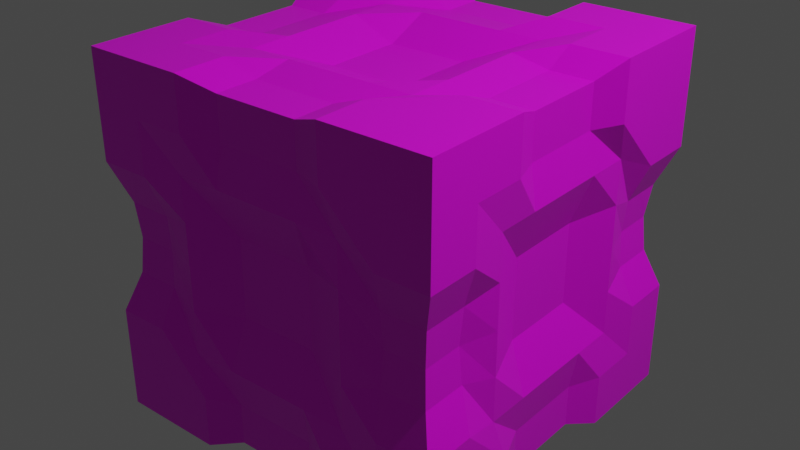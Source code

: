 # Source: Maker.blend  (saved by Blender 3.2.14; exported with 4.5.12 LTS)
import bpy
from mathutils import Matrix  # noqa: F401  (used for matrix-valued properties, if any)

bpy.ops.wm.read_factory_settings(use_empty=True)
scene = bpy.context.scene
scene.name = 'Scene'

# ---- collections
col_collection = bpy.data.collections.new('Collection'); scene.collection.children.link(col_collection)

# ---- images (referenced by path relative to the original .blend; pixels are not part of the script)
import os
ASSET_DIR = os.environ.get("B2B_ASSET_DIR", "")  # directory of the original .blend (textures are referenced by path, not embedded)
HERE = os.path.dirname(os.path.abspath(__file__))  # packed textures are extracted next to this script under _unpacked/

def load_image(name, relpath, width, height, colorspace="sRGB"):
    """Load a texture the original file referenced (path relative to the .blend, or extracted next to this script)."""
    p = next((c for c in (os.path.join(HERE, relpath), os.path.join(ASSET_DIR, relpath)) if relpath and os.path.exists(c)), "")
    if p:
        img = bpy.data.images.load(p, check_existing=True)
        img.name = name
    else:  # same state as the original file: an image datablock whose file is absent (Cycles renders it pink)
        img = bpy.data.images.new(name, width, height)
        img.source = "FILE"
        img.filepath = "//" + (relpath or name)
    img.colorspace_settings.name = colorspace
    return img
img_cubetest_png = load_image('CubeTest.png', 'CubeTest.png', 1024, 1024, 'sRGB')

# ---- materials (node trees are filled in below, after node groups)
mat_material = bpy.data.materials.new('Material')
mat_material.alpha_threshold = 0.0
mat_material.use_transparent_shadow = False
mat_material.preview_render_type = 'CUBE'
mat_material.line_color = (0.0, 0.0, 0.0, 1.0)

# ---- material node trees
mat_material.use_nodes = True; mat_material.node_tree.nodes.clear()
_N = mat_material.node_tree.nodes; _L = mat_material.node_tree.links
n0 = _N.new('ShaderNodeOutputMaterial'); n0.name = 'Material Output'; n0.location = (300, 300)
n1 = _N.new('ShaderNodeBsdfPrincipled'); n1.name = 'Principled BSDF'; n1.location = (10, 300)
n1.distribution = 'GGX'
n1.subsurface_method = 'RANDOM_WALK_SKIN'
n1.inputs[2].default_value = 0.4
n1.inputs[3].default_value = 1.45
n1.inputs[27].default_value = (0.0, 0.0, 0.0, 1.0)
n1.inputs[28].default_value = 1.0
n2 = _N.new('ShaderNodeTexImage'); n2.name = 'Image Texture'; n2.location = (-280, 280)
n2.image = img_cubetest_png
_L.new(n1.outputs[0], n0.inputs[0])
_L.new(n2.outputs[0], n1.inputs[0])
n0.is_active_output = True

# ---- world
world_world = bpy.data.worlds.new('World'); scene.world = world_world
world_world.use_nodes = True; world_world.node_tree.nodes.clear()
_N = world_world.node_tree.nodes; _L = world_world.node_tree.links
n0 = _N.new('ShaderNodeOutputWorld'); n0.name = 'World Output'; n0.location = (300, 300)
n1 = _N.new('ShaderNodeBackground'); n1.name = 'Background'; n1.location = (10, 300)
n1.inputs[0].default_value = (0.05088, 0.05088, 0.05088, 1.0)
_L.new(n1.outputs[0], n0.inputs[0])
n0.is_active_output = True
world_world.color = (0.05088, 0.05088, 0.05088)
world_world.use_sun_shadow = False
world_world.sun_shadow_jitter_overblur = 0.0

# ---- lights
light_light = bpy.data.lights.new('Light', 'POINT')
light_light.transmission_factor = 0.0
light_light.energy = 1000.0
light_light.shadow_soft_size = 0.1
light_light.shadow_maximum_resolution = 0.006
light_light.use_absolute_resolution = True

# ---- meshes
me_cube = bpy.data.meshes.new('Cube')
me_cube.from_pydata([(1.051, 1.052, 1.052), (1.034, 1.034, -1.034), (1.034, -1.034, 1.034), (1.034, -1.034, -1.034), (-1.035, 1.034, 1.034), (-1.035, 1.034, -1.034), (-1.035, -1.034, 1.034), (-1.035, -1.034, -1.034), (0.9387, 0.9386, -8.392e-05), (-0.9386, -0.9386, -8.392e-05), (0.9387, -0.9386, -8.392e-05), (-0.9386, 0.9386, -8.392e-05), (-1.035, -1.034, 0.4344), (1.051, 1.052, 0.4016), (1.034, -1.034, 0.4344), (-1.035, 1.034, 0.4344), (1.034, 1.034, -0.4344), (1.034, -1.034, -0.4344), (-1.035, 1.034, -0.4344), (-1.035, -1.034, -0.4344), (0.003589, 0.9629, -0.9629), (0.003589, -0.9629, 0.9629), (0.003589, -0.9629, -0.9629), (0.003589, 0.9629, 0.9629), (0.003449, 0.9, 0.0), (0.003449, -0.9, 0.0), (0.003663, 1.0, 0.5), (0.003663, -1.0, 0.5), (0.003663, -1.0, -0.5), (0.003663, 1.0, -0.5), (0.4364, -1.034, -1.034), (0.4038, 1.052, 1.052), (0.5018, 1.0, 0.0), (0.5018, 1.0, 0.5), (0.5018, 1.0, -0.5), (0.4364, 1.034, -1.034), (0.4364, -1.034, 1.034), (0.5018, -1.0, 0.0), (0.5018, -1.0, 0.5), (0.5018, -1.0, -0.5), (-0.4323, 1.034, -1.034), (-0.4323, -1.034, 1.034), (-0.4982, -1.0, 0.0), (-0.4982, -1.0, 0.5), (-0.4982, -1.0, -0.5), (-0.4323, -1.034, -1.034), (-0.4323, 1.034, 1.034), (-0.4982, 1.0, 0.0), (-0.4982, 1.0, 0.5), (-0.4982, 1.0, -0.5), (0.7353, -1.034, -1.034), (0.7276, 1.052, 1.052), (0.7049, 0.9386, -8.392e-05), (0.7276, 1.052, 0.4016), (0.7353, 1.034, -0.4344), (0.7353, 1.034, -1.034), (0.7353, -1.034, 1.034), (0.7049, -0.9386, -8.392e-05), (0.7353, -1.034, 0.4344), (0.7353, -1.034, -0.4344), (1.034, 1.034, -0.7344), (1.034, -1.034, -0.7344), (-1.035, 1.034, -0.7344), (-1.035, -1.034, -0.7344), (0.003589, 0.9629, -0.7221), (0.003589, -0.9629, -0.7221), (0.4364, -1.034, -0.7344), (0.4364, 1.034, -0.7344), (-0.4323, 1.034, -0.7344), (-0.4323, -1.034, -0.7344), (0.7353, -1.034, -0.7344), (0.7353, 1.034, -0.7344), (-0.7334, 1.034, -1.034), (-0.7334, -1.034, 1.034), (-0.7031, -0.9386, -8.392e-05), (-0.7334, -1.034, 0.4344), (-0.7334, -1.034, -0.4344), (-0.7334, -1.034, -1.034), (-0.7334, 1.034, 1.034), (-0.7031, 0.9386, -8.392e-05), (-0.7334, 1.034, 0.4344), (-0.7334, 1.034, -0.4344), (-0.7334, 1.034, -0.7344), (-0.7334, -1.034, -0.7344), (-1.035, -1.034, 0.7344), (1.051, 1.052, 0.7266), (1.034, -1.034, 0.7344), (-1.035, 1.034, 0.7344), (0.003589, 0.9629, 0.7221), (0.003589, -0.9629, 0.7221), (0.4364, -1.034, 0.7344), (0.4038, 1.052, 0.7266), (-0.4323, 1.034, 0.7344), (-0.4323, -1.034, 0.7344), (0.7353, -1.034, 0.7344), (0.7276, 1.052, 0.7266), (-0.7334, 1.034, 0.7344), (-0.7334, -1.034, 0.7344), (-0.9628, 0.0, -0.9629), (0.9629, 0.0, 0.9629), (-0.9628, 0.0, 0.9629), (0.9629, 0.0, -0.9629), (0.9002, 0.0, 0.0), (-0.8998, 0.0, 0.0), (1.0, 0.0, 0.5), (-1.0, 0.0, 0.5), (-1.0, 0.0, -0.5), (1.0, 0.0, -0.5), (0.003602, 0.0, -0.9), (0.003602, 0.0, 0.9), (0.5018, 0.0, 1.0), (0.5018, 0.0, -1.0), (-0.4982, 0.0, -1.0), (-0.4982, 0.0, 1.0), (0.7231, 0.0, 0.9629), (0.7231, 0.0, -0.9629), (0.9629, 0.0, -0.7221), (-0.9628, 0.0, -0.7221), (-0.7212, 0.0, -0.9629), (-0.7212, 0.0, 0.9629), (0.9629, 0.0, 0.7221), (-0.9628, 0.0, 0.7221), (-1.035, -0.4344, -1.034), (1.034, -0.4344, 1.034), (1.0, -0.5, 0.0), (1.0, -0.5, 0.5), (1.0, -0.5, -0.5), (0.003663, -0.5, -1.0), (0.003663, -0.5, 1.0), (0.5018, -0.5, 1.0), (0.5018, -0.5, -1.0), (-0.4982, -0.5, -1.0), (-0.4982, -0.5, 1.0), (0.7353, -0.4344, 1.034), (0.7353, -0.4344, -1.034), (1.034, -0.4344, -0.7344), (-0.7334, -0.4344, -1.034), (-0.7334, -0.4344, 1.034), (1.034, -0.4344, 0.7344), (-1.035, -0.4344, 1.034), (1.034, -0.4344, -1.034), (-1.0, -0.5, 0.0), (-1.0, -0.5, 0.5), (-1.0, -0.5, -0.5), (-1.035, -0.4344, -0.7344), (-1.035, -0.4344, 0.7344), (-1.035, -0.7344, -1.034), (1.034, -0.7344, 1.034), (0.9387, -0.7039, -8.392e-05), (1.034, -0.7344, 0.4344), (1.034, -0.7344, -0.4344), (0.003589, -0.7221, -0.9629), (0.003589, -0.7221, 0.9629), (0.4364, -0.7344, 1.034), (0.4364, -0.7344, -1.034), (-0.4323, -0.7344, -1.034), (-0.4323, -0.7344, 1.034), (0.7353, -0.7344, 1.034), (0.7353, -0.7344, -1.034), (1.034, -0.7344, -0.7344), (-0.7334, -0.7344, -1.034), (-0.7334, -0.7344, 1.034), (1.034, -0.7344, 0.7344), (-1.035, -0.7344, 1.034), (1.034, -0.7344, -1.034), (-0.9386, -0.7039, -8.392e-05), (-1.035, -0.7344, 0.4344), (-1.035, -0.7344, -0.4344), (-1.035, -0.7344, -0.7344), (-1.035, -0.7344, 0.7344), (-1.035, 0.4344, 1.034), (1.034, 0.4344, -1.034), (-1.0, 0.5, 0.0), (-1.0, 0.5, 0.5), (-1.0, 0.5, -0.5), (-1.035, 0.4344, -0.7344), (-1.035, 0.4344, 0.7344), (-1.035, 0.4344, -1.034), (1.051, 0.4016, 1.052), (1.0, 0.5, 0.0), (1.0, 0.5, 0.5), (1.0, 0.5, -0.5), (0.003663, 0.5, -1.0), (0.003663, 0.5, 1.0), (0.5018, 0.5, 1.0), (0.5018, 0.5, -1.0), (-0.4982, 0.5, -1.0), (-0.4982, 0.5, 1.0), (0.7276, 0.4016, 1.052), (0.7353, 0.4344, -1.034), (1.034, 0.4344, -0.7344), (-0.7334, 0.4344, -1.034), (-0.7334, 0.4344, 1.034), (1.051, 0.4016, 0.7266), (-1.035, 0.7344, 1.034), (1.034, 0.7344, -1.034), (-0.9386, 0.704, -8.392e-05), (-1.035, 0.7344, 0.4344), (-1.035, 0.7344, -0.4344), (-1.035, 0.7344, -0.7344), (-1.035, 0.7344, 0.7344), (-1.035, 0.7344, -1.034), (1.051, 0.7266, 1.052), (0.9387, 0.704, -8.392e-05), (1.051, 0.7266, 0.4016), (1.034, 0.7344, -0.4344), (0.003589, 0.7221, -0.9629), (0.003589, 0.7221, 0.9629), (0.4038, 0.7266, 1.052), (0.4364, 0.7344, -1.034), (-0.4323, 0.7344, -1.034), (-0.4323, 0.7344, 1.034), (0.7276, 0.7266, 1.052), (0.7353, 0.7344, -1.034), (1.034, 0.7344, -0.7344), (-0.7334, 0.7344, -1.034), (-0.7334, 0.7344, 1.034), (1.051, 0.7266, 0.7266), (-0.9628, -0.2407, 0.9629), (0.9629, -0.2407, -0.9629), (-0.8998, -0.225, 0.0), (-1.0, -0.25, 0.5), (-1.0, -0.25, -0.5), (-0.9628, -0.2407, -0.7221), (-0.9628, -0.2407, 0.7221), (-0.9628, -0.2407, -0.9629), (0.9629, -0.2407, 0.9629), (0.9002, -0.225, 0.0), (1.0, -0.25, 0.5), (1.0, -0.25, -0.5), (0.003602, -0.225, -0.9), (0.003602, -0.225, 0.9), (0.5018, -0.25, 1.0), (0.5018, -0.25, -1.0), (-0.4982, -0.25, -1.0), (-0.4982, -0.25, 1.0), (0.7231, -0.2407, 0.9629), (0.7231, -0.2407, -0.9629), (0.9629, -0.2407, -0.7221), (-0.7212, -0.2407, -0.9629), (-0.7212, -0.2407, 0.9629), (0.9629, -0.2407, 0.7221), (-0.9628, 0.2407, -0.9629), (0.9629, 0.2407, 0.9629), (0.9002, 0.225, 0.0), (1.0, 0.25, 0.5), (1.0, 0.25, -0.5), (0.003602, 0.225, -0.9), (0.003602, 0.225, 0.9), (0.5018, 0.25, 1.0), (0.5018, 0.25, -1.0), (-0.4982, 0.25, -1.0), (-0.4982, 0.25, 1.0), (0.7231, 0.2407, 0.9629), (0.7231, 0.2407, -0.9629), (0.9629, 0.2407, -0.7221), (-0.7212, 0.2407, -0.9629), (-0.7212, 0.2407, 0.9629), (0.9629, 0.2407, 0.7221), (-0.9628, 0.2407, 0.9629), (0.9629, 0.2407, -0.9629), (-0.8998, 0.225, 0.0), (-1.0, 0.25, 0.5), (-1.0, 0.25, -0.5), (-0.9628, 0.2407, -0.7221), (-0.9628, 0.2407, 0.7221), (0.2434, 0.9629, -0.9629), (0.2434, -0.9629, 0.9629), (0.2276, -0.9, 0.0), (0.2527, -1.0, 0.5), (0.2527, -1.0, -0.5), (0.2434, -0.9629, -0.9629), (0.2434, 0.9629, 0.9629), (0.2276, 0.9, 0.0), (0.2527, 1.0, 0.5), (0.2527, 1.0, -0.5), (0.2434, 0.9629, -0.7221), (0.2434, -0.9629, -0.7221), (0.2434, 0.9629, 0.7221), (0.2434, -0.9629, 0.7221), (0.2278, 0.0, -0.9), (0.2278, 0.0, 0.9), (0.2527, -0.5, -1.0), (0.2527, -0.5, 1.0), (0.2434, -0.7221, -0.9629), (0.2434, -0.7221, 0.9629), (0.2527, 0.5, 1.0), (0.2527, 0.5, -1.0), (0.2434, 0.7221, -0.9629), (0.2434, 0.7221, 0.9629), (0.2278, -0.225, 0.9), (0.2278, -0.225, -0.9), (0.2278, 0.225, 0.9), (0.2278, 0.225, -0.9), (-0.238, -0.9629, -0.9629), (-0.238, 0.9629, 0.9629), (-0.2224, 0.9, 0.0), (-0.2473, 1.0, 0.5), (-0.2473, 1.0, -0.5), (-0.238, 0.9629, -0.9629), (-0.238, -0.9629, 0.9629), (-0.2224, -0.9, 0.0), (-0.2473, -1.0, 0.5), (-0.2473, -1.0, -0.5), (-0.238, -0.9629, -0.7221), (-0.238, 0.9629, -0.7221), (-0.238, -0.9629, 0.7221), (-0.238, 0.9629, 0.7221), (-0.2222, 0.0, 0.9), (-0.2222, 0.0, -0.9), (-0.2473, -0.5, 1.0), (-0.2473, -0.5, -1.0), (-0.238, -0.7221, 0.9629), (-0.238, -0.7221, -0.9629), (-0.2473, 0.5, -1.0), (-0.2473, 0.5, 1.0), (-0.238, 0.7221, 0.9629), (-0.238, 0.7221, -0.9629), (-0.2222, -0.225, -0.9), (-0.2222, -0.225, 0.9), (-0.2222, 0.225, -0.9), (-0.2222, 0.225, 0.9), (0.9628, 0.9628, 0.1884), (0.9547, -0.9547, 0.2038), (-0.9548, 0.9548, 0.2038), (-0.9548, -0.9547, 0.2038), (0.003449, -0.9, 0.225), (0.003449, 0.9, 0.225), (0.5018, -1.0, 0.25), (0.5018, 1.0, 0.25), (-0.4982, 1.0, 0.25), (-0.4982, -1.0, 0.25), (0.6976, -0.9547, 0.2038), (0.6939, 0.9628, 0.1884), (-0.6957, 0.9548, 0.2038), (-0.6957, -0.9547, 0.2038), (-0.8998, 0.0, 0.225), (0.9002, 0.0, 0.225), (-1.0, -0.5, 0.25), (1.0, -0.5, 0.25), (-0.9548, -0.6966, 0.2038), (0.9547, -0.6966, 0.2038), (1.0, 0.5, 0.25), (-1.0, 0.5, 0.25), (0.9628, 0.693, 0.1884), (-0.9548, 0.6967, 0.2038), (0.9002, -0.225, 0.225), (-0.8998, -0.225, 0.225), (-0.8998, 0.225, 0.225), (0.9002, 0.225, 0.225), (0.2276, 0.9, 0.225), (0.2276, -0.9, 0.225), (-0.2224, -0.9, 0.225), (-0.2224, 0.9, 0.225), (-0.9548, -0.9547, -0.2039), (0.9547, 0.9548, -0.2039), (0.9547, -0.9547, -0.2039), (-0.9548, 0.9548, -0.2039), (0.003449, -0.9, -0.225), (0.003449, 0.9, -0.225), (0.5018, -1.0, -0.25), (0.5018, 1.0, -0.25), (-0.4982, 1.0, -0.25), (-0.4982, -1.0, -0.25), (0.6976, -0.9547, -0.2039), (0.6976, 0.9548, -0.2039), (-0.6957, 0.9548, -0.2039), (-0.6957, -0.9547, -0.2039), (-0.8998, 0.0, -0.225), (0.9002, 0.0, -0.225), (-1.0, -0.5, -0.25), (1.0, -0.5, -0.25), (-0.9548, -0.6966, -0.2039), (0.9547, -0.6966, -0.2039), (1.0, 0.5, -0.25), (-1.0, 0.5, -0.25), (0.9547, 0.6967, -0.2039), (-0.9548, 0.6967, -0.2039), (0.9002, -0.225, -0.225), (-0.8998, -0.225, -0.225), (-0.8998, 0.225, -0.225), (0.9002, 0.225, -0.225), (0.2276, 0.9, -0.225), (0.2276, -0.9, -0.225), (-0.2224, -0.9, -0.225), (-0.2224, 0.9, -0.225)], [], [(158, 164, 3, 50), (365, 52, 8, 355), (373, 148, 10, 356), (377, 196, 11, 357), (367, 74, 9, 354), (333, 53, 13, 322), (341, 149, 14, 323), (345, 197, 15, 324), (335, 75, 12, 325), (83, 76, 19, 63), (199, 198, 18, 62), (71, 54, 16, 60), (305, 298, 29, 64), (277, 270, 28, 65), (351, 269, 27, 326), (353, 297, 26, 327), (383, 268, 25, 358), (385, 296, 24, 359), (307, 295, 23, 88), (313, 151, 22, 294), (279, 267, 21, 89), (285, 152, 21, 267), (364, 57, 37, 360), (332, 58, 38, 328), (70, 59, 39, 66), (276, 275, 34, 67), (350, 274, 33, 329), (382, 273, 32, 361), (278, 272, 31, 91), (284, 154, 30, 271), (160, 155, 45, 77), (366, 79, 47, 362), (334, 80, 48, 330), (82, 81, 49, 68), (304, 303, 44, 69), (352, 302, 43, 331), (384, 301, 42, 363), (306, 300, 41, 93), (312, 156, 41, 300), (61, 17, 59, 70), (323, 14, 58, 332), (356, 10, 57, 364), (67, 34, 54, 71), (329, 33, 53, 333), (361, 32, 52, 365), (154, 158, 50, 30), (35, 67, 71, 55), (3, 61, 70, 50), (294, 304, 69, 45), (72, 82, 68, 40), (266, 276, 67, 35), (50, 70, 66, 30), (271, 277, 65, 22), (299, 305, 64, 20), (55, 71, 60, 1), (201, 199, 62, 5), (77, 83, 63, 7), (45, 69, 83, 77), (5, 62, 82, 72), (62, 18, 81, 82), (324, 15, 80, 334), (357, 11, 79, 366), (146, 160, 77, 7), (69, 44, 76, 83), (331, 43, 75, 335), (363, 42, 74, 367), (43, 93, 97, 75), (33, 91, 95, 53), (302, 306, 93, 43), (80, 96, 92, 48), (274, 278, 91, 33), (58, 94, 90, 38), (269, 279, 89, 27), (297, 307, 88, 26), (163, 169, 84, 6), (221, 224, 121, 105), (245, 258, 120, 104), (252, 257, 119, 113), (242, 256, 118, 98), (225, 223, 117, 98), (260, 255, 116, 101), (250, 254, 115, 111), (243, 253, 114, 99), (321, 252, 113, 308), (256, 251, 112, 118), (293, 250, 111, 280), (253, 249, 110, 114), (292, 248, 109, 281), (320, 247, 108, 309), (255, 246, 107, 116), (223, 222, 106, 117), (347, 221, 105, 336), (349, 245, 104, 337), (379, 220, 103, 368), (381, 244, 102, 369), (258, 243, 99, 120), (254, 260, 101, 115), (224, 218, 100, 121), (257, 259, 100, 119), (372, 165, 141, 370), (340, 166, 142, 338), (168, 167, 143, 144), (146, 168, 144, 122), (166, 169, 145, 142), (228, 241, 138, 125), (235, 240, 137, 132), (225, 239, 136, 122), (219, 238, 135, 140), (233, 237, 134, 130), (226, 236, 133, 123), (319, 235, 132, 310), (239, 234, 131, 136), (291, 233, 130, 282), (236, 232, 129, 133), (290, 231, 128, 283), (318, 230, 127, 311), (238, 229, 126, 135), (346, 228, 125, 339), (378, 227, 124, 371), (241, 226, 123, 138), (237, 219, 140, 134), (240, 218, 139, 137), (7, 63, 168, 146), (63, 19, 167, 168), (325, 12, 166, 340), (354, 9, 165, 372), (125, 138, 162, 149), (132, 137, 161, 156), (122, 136, 160, 146), (130, 134, 158, 154), (178, 202, 212, 188), (310, 132, 156, 312), (136, 131, 155, 160), (282, 130, 154, 284), (133, 129, 153, 157), (283, 128, 152, 285), (311, 127, 151, 313), (135, 126, 150, 159), (339, 125, 149, 341), (371, 124, 148, 373), (134, 140, 164, 158), (213, 195, 171, 189), (376, 203, 179, 374), (344, 204, 180, 342), (214, 205, 181, 190), (317, 206, 182, 314), (289, 207, 183, 286), (212, 208, 184, 188), (288, 209, 185, 287), (215, 210, 186, 191), (316, 211, 187, 315), (209, 213, 189, 185), (195, 214, 190, 171), (201, 215, 191, 177), (211, 216, 192, 187), (204, 217, 193, 180), (262, 265, 176, 173), (242, 264, 175, 177), (264, 263, 174, 175), (348, 262, 173, 343), (380, 261, 172, 375), (265, 259, 170, 176), (97, 93, 41, 73), (5, 72, 215, 201), (1, 60, 214, 195), (35, 55, 213, 209), (295, 46, 211, 316), (72, 40, 210, 215), (266, 35, 209, 288), (95, 91, 31, 51), (272, 23, 207, 289), (299, 20, 206, 317), (60, 16, 205, 214), (322, 13, 204, 344), (355, 8, 203, 376), (55, 1, 195, 213), (173, 176, 200, 197), (177, 175, 199, 201), (175, 174, 198, 199), (343, 173, 197, 345), (375, 172, 196, 377), (119, 100, 218, 240), (115, 101, 219, 237), (120, 99, 226, 241), (369, 102, 227, 378), (337, 104, 228, 346), (116, 107, 229, 238), (309, 108, 230, 318), (281, 109, 231, 290), (114, 110, 232, 236), (280, 111, 233, 291), (118, 112, 234, 239), (308, 113, 235, 319), (99, 114, 236, 226), (111, 115, 237, 233), (101, 116, 238, 219), (98, 118, 239, 225), (113, 119, 240, 235), (104, 120, 241, 228), (145, 139, 218, 224), (370, 141, 220, 379), (338, 142, 221, 347), (144, 143, 222, 223), (122, 144, 223, 225), (142, 145, 224, 221), (121, 100, 259, 265), (368, 103, 261, 380), (336, 105, 262, 348), (117, 106, 263, 264), (98, 117, 264, 242), (105, 121, 265, 262), (192, 170, 259, 257), (189, 171, 260, 254), (193, 178, 243, 258), (374, 179, 244, 381), (342, 180, 245, 349), (190, 181, 246, 255), (314, 182, 247, 320), (286, 183, 248, 292), (188, 184, 249, 253), (287, 185, 250, 293), (191, 186, 251, 256), (315, 187, 252, 321), (178, 188, 253, 243), (185, 189, 254, 250), (171, 190, 255, 260), (177, 191, 256, 242), (187, 192, 257, 252), (180, 193, 258, 245), (182, 287, 293, 247), (184, 286, 292, 249), (108, 280, 291, 230), (110, 281, 290, 232), (31, 272, 289, 208), (20, 266, 288, 206), (206, 288, 287, 182), (208, 289, 286, 184), (129, 283, 285, 153), (127, 282, 284, 151), (232, 290, 283, 129), (230, 291, 282, 127), (249, 292, 281, 110), (247, 293, 280, 108), (38, 90, 279, 269), (26, 88, 278, 274), (30, 66, 277, 271), (20, 64, 276, 266), (151, 284, 271, 22), (88, 23, 272, 278), (359, 24, 273, 382), (327, 26, 274, 350), (64, 29, 275, 276), (153, 285, 267, 36), (90, 36, 267, 279), (360, 37, 268, 383), (328, 38, 269, 351), (66, 39, 270, 277), (183, 315, 321, 248), (186, 314, 320, 251), (109, 308, 319, 231), (112, 309, 318, 234), (40, 299, 317, 210), (23, 295, 316, 207), (207, 316, 315, 183), (210, 317, 314, 186), (131, 311, 313, 155), (128, 310, 312, 152), (234, 318, 311, 131), (231, 319, 310, 128), (251, 320, 309, 112), (248, 321, 308, 109), (48, 92, 307, 297), (27, 89, 306, 302), (40, 68, 305, 299), (22, 65, 304, 294), (152, 312, 300, 21), (89, 21, 300, 306), (358, 25, 301, 384), (326, 27, 302, 352), (65, 28, 303, 304), (155, 313, 294, 45), (92, 46, 295, 307), (362, 47, 296, 385), (330, 48, 297, 353), (68, 49, 298, 305), (47, 330, 353, 296), (25, 326, 352, 301), (37, 328, 351, 268), (24, 327, 350, 273), (179, 342, 349, 244), (103, 336, 348, 261), (141, 338, 347, 220), (102, 337, 346, 227), (172, 343, 345, 196), (8, 322, 344, 203), (261, 348, 343, 172), (203, 344, 342, 179), (124, 339, 341, 148), (9, 325, 340, 165), (227, 346, 339, 124), (165, 340, 338, 141), (244, 349, 337, 102), (220, 347, 336, 103), (42, 331, 335, 74), (11, 324, 334, 79), (32, 329, 333, 52), (10, 323, 332, 57), (301, 352, 331, 42), (79, 334, 330, 47), (273, 350, 329, 32), (57, 332, 328, 37), (296, 353, 327, 24), (268, 351, 326, 25), (74, 335, 325, 9), (196, 345, 324, 11), (148, 341, 323, 10), (52, 333, 322, 8), (49, 362, 385, 298), (28, 358, 384, 303), (39, 360, 383, 270), (29, 359, 382, 275), (181, 374, 381, 246), (106, 368, 380, 263), (143, 370, 379, 222), (107, 369, 378, 229), (174, 375, 377, 198), (16, 355, 376, 205), (263, 380, 375, 174), (205, 376, 374, 181), (126, 371, 373, 150), (19, 354, 372, 167), (229, 378, 371, 126), (167, 372, 370, 143), (246, 381, 369, 107), (222, 379, 368, 106), (44, 363, 367, 76), (18, 357, 366, 81), (34, 361, 365, 54), (17, 356, 364, 59), (303, 384, 363, 44), (81, 366, 362, 49), (275, 382, 361, 34), (59, 364, 360, 39), (298, 385, 359, 29), (270, 383, 358, 28), (76, 367, 354, 19), (198, 377, 357, 18), (150, 373, 356, 17), (54, 365, 355, 16), (147, 157, 56, 2), (164, 140, 135, 159), (147, 123, 133, 157), (17, 61, 159, 150), (56, 94, 86, 2), (164, 159, 61, 3), (194, 216, 78, 4), (36, 90, 94, 56), (14, 86, 94, 58), (202, 217, 85, 0), (51, 31, 208, 212), (162, 138, 123, 147), (86, 162, 147, 2), (149, 162, 86, 14), (13, 85, 217, 204), (75, 97, 84, 12), (51, 212, 202, 0), (36, 56, 157, 153), (85, 95, 51, 0), (53, 95, 85, 13), (12, 84, 169, 166), (84, 97, 73, 6), (178, 193, 217, 202), (170, 192, 216, 194), (46, 78, 216, 211), (161, 137, 139, 163), (73, 161, 163, 6), (87, 200, 194, 4), (46, 92, 96, 78), (15, 87, 96, 80), (200, 176, 170, 194), (197, 200, 87, 15), (78, 96, 87, 4), (156, 161, 73, 41), (139, 145, 169, 163)])
_uv = me_cube.uv_layers.new(name='UVMap')
_uv.uv.foreach_set('vector', [0.29, 0.3351, 0.29, 0.3697, 0.2553, 0.3697, 0.2553, 0.3351, 0.5453, 0.4751, 0.5444, 0.4986, 0.5174, 0.4986, 0.5155, 0.4751, 0.2934, 0.4754, 0.2925, 0.4989, 0.2654, 0.4989, 0.2635, 0.4754, 0.7944, 0.4764, 0.7936, 0.5, 0.7664, 0.5, 0.7645, 0.4764, 0.04453, 0.4764, 0.04368, 0.5, 0.01643, 0.5, 0.01456, 0.4764, 0.5457, 0.5205, 0.5418, 0.5455, 0.5043, 0.5455, 0.5146, 0.5205, 0.2934, 0.5225, 0.289, 0.5493, 0.2543, 0.5493, 0.2635, 0.5225, 0.7944, 0.5236, 0.79, 0.5503, 0.7553, 0.5503, 0.7645, 0.5236, 0.04453, 0.5236, 0.04017, 0.5503, 0.005333, 0.5503, 0.01456, 0.5236, 0.04017, 0.415, 0.04017, 0.4497, 0.005333, 0.4497, 0.005333, 0.415, 0.79, 0.415, 0.79, 0.4497, 0.7553, 0.4497, 0.7553, 0.415, 0.5409, 0.4141, 0.5409, 0.4487, 0.5063, 0.4487, 0.5063, 0.4141, 0.6535, 0.4152, 0.6546, 0.441, 0.6255, 0.441, 0.6255, 0.4152, 0.1532, 0.4165, 0.1543, 0.4422, 0.1254, 0.4422, 0.1254, 0.4165, 0.1513, 0.526, 0.1543, 0.5578, 0.1254, 0.5578, 0.1254, 0.526, 0.6517, 0.5245, 0.6546, 0.5566, 0.6255, 0.5566, 0.6255, 0.5245, 0.1513, 0.474, 0.1513, 0.5, 0.1254, 0.5, 0.1254, 0.474, 0.6517, 0.4724, 0.6517, 0.4984, 0.6255, 0.4984, 0.6255, 0.4724, 0.6535, 0.5822, 0.6535, 0.61, 0.6255, 0.61, 0.6255, 0.5822, 0.2915, 0.2225, 0.2915, 0.2504, 0.2636, 0.2504, 0.2636, 0.2225, 0.1532, 0.5835, 0.1532, 0.6114, 0.1254, 0.6114, 0.1254, 0.5835, 0.29, 0.7228, 0.29, 0.7506, 0.2622, 0.7505, 0.2622, 0.7228, 0.2057, 0.4764, 0.2066, 0.5, 0.1831, 0.5, 0.1831, 0.4711, 0.2057, 0.5236, 0.2101, 0.5503, 0.1831, 0.5578, 0.1831, 0.5289, 0.2101, 0.415, 0.2101, 0.4497, 0.1831, 0.4422, 0.1755, 0.415, 0.5978, 0.4152, 0.5967, 0.441, 0.5679, 0.441, 0.5755, 0.4141, 0.5996, 0.5245, 0.5967, 0.5566, 0.5679, 0.5566, 0.5679, 0.5277, 0.5996, 0.4724, 0.5996, 0.4984, 0.5679, 0.4988, 0.5679, 0.4699, 0.5978, 0.5822, 0.5978, 0.61, 0.5793, 0.6206, 0.5793, 0.583, 0.2915, 0.2782, 0.29, 0.3005, 0.2553, 0.3005, 0.2636, 0.2782, 0.29, 0.1652, 0.29, 0.2, 0.2553, 0.2, 0.2553, 0.1652, 0.7064, 0.4751, 0.7073, 0.4986, 0.6836, 0.4988, 0.6836, 0.4699, 0.7064, 0.5222, 0.7108, 0.5492, 0.6836, 0.5566, 0.6836, 0.5277, 0.7108, 0.4141, 0.7108, 0.4487, 0.6836, 0.441, 0.676, 0.4141, 0.09748, 0.4165, 0.09641, 0.4422, 0.06738, 0.4422, 0.075, 0.415, 0.09929, 0.526, 0.09641, 0.5578, 0.06738, 0.5578, 0.06738, 0.5289, 0.09929, 0.474, 0.09929, 0.5, 0.06738, 0.5, 0.06738, 0.4711, 0.09748, 0.5835, 0.09748, 0.6114, 0.075, 0.6197, 0.075, 0.585, 0.29, 0.7785, 0.2892, 0.801, 0.2545, 0.8009, 0.2622, 0.7785, 0.2447, 0.415, 0.2447, 0.4497, 0.2101, 0.4497, 0.2101, 0.415, 0.2355, 0.5236, 0.2447, 0.5503, 0.2101, 0.5503, 0.2057, 0.5236, 0.2355, 0.4764, 0.2336, 0.5, 0.2066, 0.5, 0.2057, 0.4764, 0.5755, 0.4141, 0.5679, 0.441, 0.5409, 0.4487, 0.5409, 0.4141, 0.5679, 0.5277, 0.5679, 0.5566, 0.5418, 0.5455, 0.5457, 0.5205, 0.5679, 0.4699, 0.5679, 0.4988, 0.5444, 0.4986, 0.5453, 0.4751, 0.29, 0.3005, 0.29, 0.3351, 0.2553, 0.3351, 0.2553, 0.3005, 0.5755, 0.3794, 0.5755, 0.4141, 0.5409, 0.4141, 0.5409, 0.3794, 0.2447, 0.3803, 0.2447, 0.415, 0.2101, 0.415, 0.2101, 0.3803, 0.09748, 0.3886, 0.09748, 0.4165, 0.075, 0.415, 0.075, 0.3803, 0.7108, 0.3794, 0.7108, 0.4141, 0.676, 0.4141, 0.676, 0.3794, 0.5978, 0.3874, 0.5978, 0.4152, 0.5755, 0.4141, 0.5755, 0.3794, 0.2101, 0.3803, 0.2101, 0.415, 0.1755, 0.415, 0.1755, 0.3803, 0.1532, 0.3886, 0.1532, 0.4165, 0.1254, 0.4165, 0.1254, 0.3886, 0.6535, 0.3874, 0.6535, 0.4152, 0.6255, 0.4152, 0.6255, 0.3874, 0.5409, 0.3794, 0.5409, 0.4141, 0.5063, 0.4141, 0.5063, 0.3794, 0.79, 0.3803, 0.79, 0.415, 0.7553, 0.415, 0.7553, 0.3803, 0.04017, 0.3803, 0.04017, 0.415, 0.005333, 0.415, 0.005333, 0.3803, 0.075, 0.3803, 0.075, 0.415, 0.04017, 0.415, 0.04017, 0.3803, 0.7457, 0.3794, 0.7457, 0.4141, 0.7108, 0.4141, 0.7108, 0.3794, 0.7457, 0.4141, 0.7457, 0.4487, 0.7108, 0.4487, 0.7108, 0.4141, 0.7364, 0.5222, 0.7457, 0.5492, 0.7108, 0.5492, 0.7064, 0.5222, 0.7364, 0.4751, 0.7345, 0.4986, 0.7073, 0.4986, 0.7064, 0.4751, 0.29, 0.1303, 0.29, 0.1652, 0.2553, 0.1652, 0.2553, 0.1303, 0.075, 0.415, 0.06738, 0.4422, 0.04017, 0.4497, 0.04017, 0.415, 0.06738, 0.5289, 0.06738, 0.5578, 0.04017, 0.5503, 0.04453, 0.5236, 0.06738, 0.4711, 0.06738, 0.5, 0.04368, 0.5, 0.04453, 0.4764, 0.06738, 0.5578, 0.075, 0.585, 0.04017, 0.585, 0.04017, 0.5503, 0.5679, 0.5566, 0.5793, 0.583, 0.5418, 0.583, 0.5418, 0.5455, 0.09641, 0.5578, 0.09748, 0.5835, 0.075, 0.585, 0.06738, 0.5578, 0.7108, 0.5492, 0.7108, 0.5839, 0.676, 0.5839, 0.6836, 0.5566, 0.5967, 0.5566, 0.5978, 0.5822, 0.5793, 0.583, 0.5679, 0.5566, 0.2101, 0.5503, 0.2101, 0.585, 0.1755, 0.585, 0.1831, 0.5578, 0.1543, 0.5578, 0.1532, 0.5835, 0.1254, 0.5835, 0.1254, 0.5578, 0.6546, 0.5566, 0.6535, 0.5822, 0.6255, 0.5822, 0.6255, 0.5566, 0.96, 0.6197, 0.96, 0.585, 0.9947, 0.585, 0.9947, 0.6197, 0.9039, 0.5578, 0.9028, 0.5835, 0.875, 0.5835, 0.875, 0.5578, 0.4029, 0.5568, 0.4018, 0.5825, 0.374, 0.5825, 0.374, 0.5568, 0.4025, 0.8086, 0.4012, 0.8344, 0.3734, 0.8344, 0.3737, 0.8086, 0.4028, 0.1386, 0.4028, 0.1666, 0.375, 0.1666, 0.375, 0.1386, 0.9028, 0.3886, 0.9028, 0.4165, 0.875, 0.4165, 0.875, 0.3886, 0.4018, 0.3876, 0.4018, 0.4154, 0.374, 0.4154, 0.374, 0.3876, 0.4039, 0.3081, 0.4028, 0.3337, 0.375, 0.3337, 0.375, 0.3081, 0.4012, 0.6396, 0.4012, 0.6673, 0.3734, 0.6673, 0.3734, 0.6396, 0.3989, 0.7767, 0.4025, 0.8086, 0.3737, 0.8086, 0.3729, 0.7767, 0.4028, 0.1666, 0.4039, 0.1924, 0.375, 0.1924, 0.375, 0.1666, 0.401, 0.2764, 0.4039, 0.3081, 0.375, 0.3081, 0.375, 0.2764, 0.4012, 0.6673, 0.4025, 0.6929, 0.3737, 0.6929, 0.3734, 0.6673, 0.3989, 0.7247, 0.3989, 0.7506, 0.3729, 0.7506, 0.3729, 0.7247, 0.401, 0.2243, 0.401, 0.2504, 0.375, 0.2504, 0.375, 0.2243, 0.4018, 0.4154, 0.4029, 0.4411, 0.374, 0.4411, 0.374, 0.4154, 0.9028, 0.4165, 0.9039, 0.4422, 0.875, 0.4422, 0.875, 0.4165, 0.901, 0.526, 0.9039, 0.5578, 0.875, 0.5578, 0.875, 0.526, 0.3999, 0.525, 0.4029, 0.5568, 0.374, 0.5568, 0.3739, 0.525, 0.901, 0.474, 0.901, 0.5, 0.875, 0.5, 0.875, 0.474, 0.4, 0.4729, 0.3999, 0.4989, 0.3739, 0.4989, 0.3739, 0.4729, 0.4018, 0.5825, 0.4018, 0.6104, 0.374, 0.6104, 0.374, 0.5825, 0.4028, 0.3337, 0.4028, 0.3614, 0.375, 0.3614, 0.375, 0.3337, 0.9028, 0.5835, 0.9028, 0.6114, 0.875, 0.6114, 0.875, 0.5835, 0.4012, 0.8344, 0.4012, 0.8624, 0.3734, 0.8624, 0.3734, 0.8344, 0.9556, 0.4764, 0.9564, 0.5, 0.9328, 0.5, 0.9328, 0.4711, 0.9556, 0.5236, 0.96, 0.5503, 0.9328, 0.5578, 0.9328, 0.5289, 0.96, 0.415, 0.96, 0.4497, 0.9328, 0.4422, 0.9253, 0.415, 0.96, 0.3803, 0.96, 0.415, 0.9253, 0.415, 0.9253, 0.3803, 0.96, 0.5503, 0.96, 0.585, 0.9253, 0.585, 0.9328, 0.5578, 0.3451, 0.5568, 0.3461, 0.5825, 0.3237, 0.584, 0.3161, 0.5568, 0.3448, 0.8086, 0.3456, 0.8344, 0.3238, 0.8358, 0.316, 0.8086, 0.3472, 0.1386, 0.3472, 0.1666, 0.3247, 0.1652, 0.3247, 0.1303, 0.3461, 0.3876, 0.3461, 0.4154, 0.3238, 0.414, 0.3238, 0.3793, 0.3461, 0.3081, 0.3472, 0.3337, 0.3247, 0.3351, 0.3172, 0.3081, 0.3456, 0.6396, 0.3456, 0.6673, 0.3238, 0.6659, 0.3238, 0.6313, 0.347, 0.7767, 0.3448, 0.8086, 0.316, 0.8086, 0.316, 0.7796, 0.3472, 0.1666, 0.3461, 0.1924, 0.3172, 0.1924, 0.3247, 0.1652, 0.349, 0.2764, 0.3461, 0.3081, 0.3172, 0.3081, 0.3172, 0.2793, 0.3456, 0.6673, 0.3448, 0.6929, 0.316, 0.6929, 0.3238, 0.6659, 0.347, 0.7247, 0.347, 0.7506, 0.316, 0.7505, 0.316, 0.7217, 0.349, 0.2243, 0.349, 0.2504, 0.3172, 0.2504, 0.3172, 0.2214, 0.3461, 0.4154, 0.3451, 0.4411, 0.3161, 0.4411, 0.3238, 0.414, 0.3479, 0.525, 0.3451, 0.5568, 0.3161, 0.5568, 0.3161, 0.5279, 0.3479, 0.4729, 0.3479, 0.4989, 0.3161, 0.499, 0.3161, 0.4701, 0.3461, 0.5825, 0.3461, 0.6104, 0.3237, 0.6187, 0.3237, 0.584, 0.3472, 0.3337, 0.3472, 0.3614, 0.3247, 0.3697, 0.3247, 0.3351, 0.3456, 0.8344, 0.3456, 0.8624, 0.3238, 0.8706, 0.3238, 0.8358, 0.9947, 0.3803, 0.9947, 0.415, 0.96, 0.415, 0.96, 0.3803, 0.9947, 0.415, 0.9947, 0.4497, 0.96, 0.4497, 0.96, 0.415, 0.9855, 0.5236, 0.9947, 0.5503, 0.96, 0.5503, 0.9556, 0.5236, 0.9855, 0.4764, 0.9836, 0.5, 0.9564, 0.5, 0.9556, 0.4764, 0.3161, 0.5568, 0.3237, 0.584, 0.289, 0.584, 0.289, 0.5493, 0.316, 0.8086, 0.3238, 0.8358, 0.2892, 0.8358, 0.2892, 0.801, 0.3247, 0.1303, 0.3247, 0.1652, 0.29, 0.1652, 0.29, 0.1303, 0.3172, 0.3081, 0.3247, 0.3351, 0.29, 0.3351, 0.29, 0.3005, 0.4204, 0.6293, 0.458, 0.6293, 0.458, 0.6668, 0.4204, 0.6668, 0.316, 0.7796, 0.316, 0.8086, 0.2892, 0.801, 0.29, 0.7785, 0.3247, 0.1652, 0.3172, 0.1924, 0.29, 0.2, 0.29, 0.1652, 0.3172, 0.2793, 0.3172, 0.3081, 0.29, 0.3005, 0.2915, 0.2782, 0.3238, 0.6659, 0.316, 0.6929, 0.2892, 0.7004, 0.2892, 0.6659, 0.316, 0.7217, 0.316, 0.7505, 0.29, 0.7506, 0.29, 0.7228, 0.3172, 0.2214, 0.3172, 0.2504, 0.2915, 0.2504, 0.2915, 0.2225, 0.3238, 0.414, 0.3161, 0.4411, 0.289, 0.4487, 0.289, 0.414, 0.3161, 0.5279, 0.3161, 0.5568, 0.289, 0.5493, 0.2934, 0.5225, 0.3161, 0.4701, 0.3161, 0.499, 0.2925, 0.4989, 0.2934, 0.4754, 0.3247, 0.3351, 0.3247, 0.3697, 0.29, 0.3697, 0.29, 0.3351, 0.46, 0.3351, 0.46, 0.3697, 0.4253, 0.3697, 0.4253, 0.3351, 0.4545, 0.4754, 0.4554, 0.4989, 0.4318, 0.499, 0.4318, 0.4701, 0.4541, 0.5208, 0.4581, 0.5455, 0.4318, 0.5568, 0.4318, 0.5279, 0.459, 0.414, 0.459, 0.4487, 0.4318, 0.4411, 0.4243, 0.414, 0.4585, 0.2225, 0.4585, 0.2504, 0.4328, 0.2504, 0.4328, 0.2214, 0.4568, 0.7228, 0.4568, 0.7506, 0.4314, 0.7506, 0.4314, 0.7217, 0.458, 0.6668, 0.458, 0.7043, 0.4314, 0.6929, 0.4204, 0.6668, 0.4585, 0.2782, 0.46, 0.3005, 0.4328, 0.3081, 0.4328, 0.2793, 0.46, 0.1652, 0.46, 0.2, 0.4328, 0.1924, 0.4253, 0.1652, 0.4568, 0.7785, 0.4587, 0.801, 0.4314, 0.8086, 0.4314, 0.7796, 0.46, 0.3005, 0.46, 0.3351, 0.4253, 0.3351, 0.4328, 0.3081, 0.459, 0.3793, 0.459, 0.414, 0.4243, 0.414, 0.4243, 0.3793, 0.46, 0.1303, 0.46, 0.1652, 0.4253, 0.1652, 0.4253, 0.1303, 0.4587, 0.801, 0.4587, 0.8358, 0.4241, 0.8358, 0.4314, 0.8086, 0.4581, 0.5455, 0.4581, 0.5831, 0.4205, 0.5831, 0.4318, 0.5568, 0.8461, 0.5578, 0.8472, 0.5835, 0.8247, 0.585, 0.8172, 0.5578, 0.8472, 0.3886, 0.8472, 0.4165, 0.8247, 0.415, 0.8247, 0.3803, 0.8472, 0.4165, 0.8461, 0.4422, 0.8172, 0.4422, 0.8247, 0.415, 0.849, 0.526, 0.8461, 0.5578, 0.8172, 0.5578, 0.8172, 0.5289, 0.849, 0.474, 0.849, 0.5, 0.8172, 0.5, 0.8172, 0.4711, 0.8472, 0.5835, 0.8472, 0.6114, 0.8247, 0.6197, 0.8247, 0.585, 0.04017, 0.585, 0.075, 0.585, 0.075, 0.6197, 0.04017, 0.6197, 0.4947, 0.1303, 0.4947, 0.1652, 0.46, 0.1652, 0.46, 0.1303, 0.4937, 0.3793, 0.4937, 0.414, 0.459, 0.414, 0.459, 0.3793, 0.4947, 0.3005, 0.4947, 0.3351, 0.46, 0.3351, 0.46, 0.3005, 0.4846, 0.7786, 0.4934, 0.801, 0.4587, 0.801, 0.4568, 0.7785, 0.4947, 0.1652, 0.4947, 0.2, 0.46, 0.2, 0.46, 0.1652, 0.4864, 0.2782, 0.4947, 0.3005, 0.46, 0.3005, 0.4585, 0.2782, 0.5418, 0.583, 0.5793, 0.583, 0.5793, 0.6206, 0.5418, 0.6206, 0.4846, 0.7229, 0.4846, 0.7506, 0.4568, 0.7506, 0.4568, 0.7228, 0.4864, 0.2225, 0.4864, 0.2504, 0.4585, 0.2504, 0.4585, 0.2225, 0.4937, 0.414, 0.4937, 0.4487, 0.459, 0.4487, 0.459, 0.414, 0.4853, 0.5208, 0.4957, 0.5455, 0.4581, 0.5455, 0.4541, 0.5208, 0.4844, 0.4754, 0.4825, 0.4989, 0.4554, 0.4989, 0.4545, 0.4754, 0.4947, 0.3351, 0.4947, 0.3697, 0.46, 0.3697, 0.46, 0.3351, 0.8172, 0.5578, 0.8247, 0.585, 0.79, 0.585, 0.79, 0.5503, 0.8247, 0.3803, 0.8247, 0.415, 0.79, 0.415, 0.79, 0.3803, 0.8247, 0.415, 0.8172, 0.4422, 0.79, 0.4497, 0.79, 0.415, 0.8172, 0.5289, 0.8172, 0.5578, 0.79, 0.5503, 0.7944, 0.5236, 0.8172, 0.4711, 0.8172, 0.5, 0.7936, 0.5, 0.7944, 0.4764, 0.3734, 0.8344, 0.3734, 0.8624, 0.3456, 0.8624, 0.3456, 0.8344, 0.375, 0.3337, 0.375, 0.3614, 0.3472, 0.3614, 0.3472, 0.3337, 0.374, 0.5825, 0.374, 0.6104, 0.3461, 0.6104, 0.3461, 0.5825, 0.3739, 0.4729, 0.3739, 0.4989, 0.3479, 0.4989, 0.3479, 0.4729, 0.3739, 0.525, 0.374, 0.5568, 0.3451, 0.5568, 0.3479, 0.525, 0.374, 0.4154, 0.374, 0.4411, 0.3451, 0.4411, 0.3461, 0.4154, 0.375, 0.2243, 0.375, 0.2504, 0.349, 0.2504, 0.349, 0.2243, 0.3729, 0.7247, 0.3729, 0.7506, 0.347, 0.7506, 0.347, 0.7247, 0.3734, 0.6673, 0.3737, 0.6929, 0.3448, 0.6929, 0.3456, 0.6673, 0.375, 0.2764, 0.375, 0.3081, 0.3461, 0.3081, 0.349, 0.2764, 0.375, 0.1666, 0.375, 0.1924, 0.3461, 0.1924, 0.3472, 0.1666, 0.3729, 0.7767, 0.3737, 0.8086, 0.3448, 0.8086, 0.347, 0.7767, 0.3734, 0.6396, 0.3734, 0.6673, 0.3456, 0.6673, 0.3456, 0.6396, 0.375, 0.3081, 0.375, 0.3337, 0.3472, 0.3337, 0.3461, 0.3081, 0.374, 0.3876, 0.374, 0.4154, 0.3461, 0.4154, 0.3461, 0.3876, 0.375, 0.1386, 0.375, 0.1666, 0.3472, 0.1666, 0.3472, 0.1386, 0.3737, 0.8086, 0.3734, 0.8344, 0.3456, 0.8344, 0.3448, 0.8086, 0.374, 0.5568, 0.374, 0.5825, 0.3461, 0.5825, 0.3451, 0.5568, 0.9253, 0.585, 0.9253, 0.6197, 0.9028, 0.6114, 0.9028, 0.5835, 0.9328, 0.4711, 0.9328, 0.5, 0.901, 0.5, 0.901, 0.474, 0.9328, 0.5289, 0.9328, 0.5578, 0.9039, 0.5578, 0.901, 0.526, 0.9253, 0.415, 0.9328, 0.4422, 0.9039, 0.4422, 0.9028, 0.4165, 0.9253, 0.3803, 0.9253, 0.415, 0.9028, 0.4165, 0.9028, 0.3886, 0.9328, 0.5578, 0.9253, 0.585, 0.9028, 0.5835, 0.9039, 0.5578, 0.875, 0.5835, 0.875, 0.6114, 0.8472, 0.6114, 0.8472, 0.5835, 0.875, 0.474, 0.875, 0.5, 0.849, 0.5, 0.849, 0.474, 0.875, 0.526, 0.875, 0.5578, 0.8461, 0.5578, 0.849, 0.526, 0.875, 0.4165, 0.875, 0.4422, 0.8461, 0.4422, 0.8472, 0.4165, 0.875, 0.3886, 0.875, 0.4165, 0.8472, 0.4165, 0.8472, 0.3886, 0.875, 0.5578, 0.875, 0.5835, 0.8472, 0.5835, 0.8461, 0.5578, 0.4241, 0.8358, 0.4241, 0.8707, 0.4012, 0.8624, 0.4012, 0.8344, 0.4253, 0.3351, 0.4253, 0.3697, 0.4028, 0.3614, 0.4028, 0.3337, 0.4205, 0.5831, 0.4205, 0.6207, 0.4018, 0.6104, 0.4018, 0.5825, 0.4318, 0.4701, 0.4318, 0.499, 0.3999, 0.4989, 0.4, 0.4729, 0.4318, 0.5279, 0.4318, 0.5568, 0.4029, 0.5568, 0.3999, 0.525, 0.4243, 0.414, 0.4318, 0.4411, 0.4029, 0.4411, 0.4018, 0.4154, 0.4328, 0.2214, 0.4328, 0.2504, 0.401, 0.2504, 0.401, 0.2243, 0.4314, 0.7217, 0.4314, 0.7506, 0.3989, 0.7506, 0.3989, 0.7247, 0.4204, 0.6668, 0.4314, 0.6929, 0.4025, 0.6929, 0.4012, 0.6673, 0.4328, 0.2793, 0.4328, 0.3081, 0.4039, 0.3081, 0.401, 0.2764, 0.4253, 0.1652, 0.4328, 0.1924, 0.4039, 0.1924, 0.4028, 0.1666, 0.4314, 0.7796, 0.4314, 0.8086, 0.4025, 0.8086, 0.3989, 0.7767, 0.4204, 0.6293, 0.4204, 0.6668, 0.4012, 0.6673, 0.4012, 0.6396, 0.4328, 0.3081, 0.4253, 0.3351, 0.4028, 0.3337, 0.4039, 0.3081, 0.4243, 0.3793, 0.4243, 0.414, 0.4018, 0.4154, 0.4018, 0.3876, 0.4253, 0.1303, 0.4253, 0.1652, 0.4028, 0.1666, 0.4028, 0.1386, 0.4314, 0.8086, 0.4241, 0.8358, 0.4012, 0.8344, 0.4025, 0.8086, 0.4318, 0.5568, 0.4205, 0.5831, 0.4018, 0.5825, 0.4029, 0.5568, 0.4328, 0.2504, 0.4328, 0.2793, 0.401, 0.2764, 0.401, 0.2504, 0.4314, 0.6929, 0.4314, 0.7217, 0.3989, 0.7247, 0.4025, 0.6929, 0.375, 0.2504, 0.375, 0.2764, 0.349, 0.2764, 0.349, 0.2504, 0.3737, 0.6929, 0.3729, 0.7247, 0.347, 0.7247, 0.3448, 0.6929, 0.4955, 0.7043, 0.4846, 0.7229, 0.4568, 0.7228, 0.458, 0.7043, 0.4864, 0.2504, 0.4864, 0.2782, 0.4585, 0.2782, 0.4585, 0.2504, 0.4585, 0.2504, 0.4585, 0.2782, 0.4328, 0.2793, 0.4328, 0.2504, 0.458, 0.7043, 0.4568, 0.7228, 0.4314, 0.7217, 0.4314, 0.6929, 0.316, 0.6929, 0.316, 0.7217, 0.29, 0.7228, 0.2892, 0.7004, 0.3172, 0.2504, 0.3172, 0.2793, 0.2915, 0.2782, 0.2915, 0.2504, 0.3448, 0.6929, 0.347, 0.7247, 0.316, 0.7217, 0.316, 0.6929, 0.349, 0.2504, 0.349, 0.2764, 0.3172, 0.2793, 0.3172, 0.2504, 0.4025, 0.6929, 0.3989, 0.7247, 0.3729, 0.7247, 0.3737, 0.6929, 0.401, 0.2504, 0.401, 0.2764, 0.375, 0.2764, 0.375, 0.2504, 0.1831, 0.5578, 0.1755, 0.585, 0.1532, 0.5835, 0.1543, 0.5578, 0.6255, 0.5566, 0.6255, 0.5822, 0.5978, 0.5822, 0.5967, 0.5566, 0.1755, 0.3803, 0.1755, 0.415, 0.1532, 0.4165, 0.1532, 0.3886, 0.6255, 0.3874, 0.6255, 0.4152, 0.5978, 0.4152, 0.5978, 0.3874, 0.2915, 0.2504, 0.2915, 0.2782, 0.2636, 0.2782, 0.2636, 0.2504, 0.6255, 0.5822, 0.6255, 0.61, 0.5978, 0.61, 0.5978, 0.5822, 0.6255, 0.4724, 0.6255, 0.4984, 0.5996, 0.4984, 0.5996, 0.4724, 0.6255, 0.5245, 0.6255, 0.5566, 0.5967, 0.5566, 0.5996, 0.5245, 0.6255, 0.4152, 0.6255, 0.441, 0.5967, 0.441, 0.5978, 0.4152, 0.2892, 0.7004, 0.29, 0.7228, 0.2622, 0.7228, 0.2545, 0.7004, 0.1755, 0.585, 0.1755, 0.6197, 0.1532, 0.6114, 0.1532, 0.5835, 0.1831, 0.4711, 0.1831, 0.5, 0.1513, 0.5, 0.1513, 0.474, 0.1831, 0.5289, 0.1831, 0.5578, 0.1543, 0.5578, 0.1513, 0.526, 0.1755, 0.415, 0.1831, 0.4422, 0.1543, 0.4422, 0.1532, 0.4165, 0.4314, 0.7506, 0.4314, 0.7796, 0.3989, 0.7767, 0.3989, 0.7506, 0.4328, 0.1924, 0.4328, 0.2214, 0.401, 0.2243, 0.4039, 0.1924, 0.3729, 0.7506, 0.3729, 0.7767, 0.347, 0.7767, 0.347, 0.7506, 0.375, 0.1924, 0.375, 0.2243, 0.349, 0.2243, 0.3461, 0.1924, 0.4947, 0.2, 0.4864, 0.2225, 0.4585, 0.2225, 0.46, 0.2, 0.4846, 0.7506, 0.4846, 0.7786, 0.4568, 0.7785, 0.4568, 0.7506, 0.4568, 0.7506, 0.4568, 0.7785, 0.4314, 0.7796, 0.4314, 0.7506, 0.46, 0.2, 0.4585, 0.2225, 0.4328, 0.2214, 0.4328, 0.1924, 0.3172, 0.1924, 0.3172, 0.2214, 0.2915, 0.2225, 0.29, 0.2, 0.316, 0.7505, 0.316, 0.7796, 0.29, 0.7785, 0.29, 0.7506, 0.3461, 0.1924, 0.349, 0.2243, 0.3172, 0.2214, 0.3172, 0.1924, 0.347, 0.7506, 0.347, 0.7767, 0.316, 0.7796, 0.316, 0.7505, 0.4039, 0.1924, 0.401, 0.2243, 0.375, 0.2243, 0.375, 0.1924, 0.3989, 0.7506, 0.3989, 0.7767, 0.3729, 0.7767, 0.3729, 0.7506, 0.6836, 0.5566, 0.676, 0.5839, 0.6535, 0.5822, 0.6546, 0.5566, 0.1254, 0.5578, 0.1254, 0.5835, 0.09748, 0.5835, 0.09641, 0.5578, 0.676, 0.3794, 0.676, 0.4141, 0.6535, 0.4152, 0.6535, 0.3874, 0.1254, 0.3886, 0.1254, 0.4165, 0.09748, 0.4165, 0.09748, 0.3886, 0.29, 0.7506, 0.29, 0.7785, 0.2622, 0.7785, 0.2622, 0.7505, 0.1254, 0.5835, 0.1254, 0.6114, 0.09748, 0.6114, 0.09748, 0.5835, 0.1254, 0.474, 0.1254, 0.5, 0.09929, 0.5, 0.09929, 0.474, 0.1254, 0.526, 0.1254, 0.5578, 0.09641, 0.5578, 0.09929, 0.526, 0.1254, 0.4165, 0.1254, 0.4422, 0.09641, 0.4422, 0.09748, 0.4165, 0.29, 0.2, 0.2915, 0.2225, 0.2636, 0.2225, 0.2553, 0.2, 0.676, 0.5839, 0.676, 0.6186, 0.6535, 0.61, 0.6535, 0.5822, 0.6836, 0.4699, 0.6836, 0.4988, 0.6517, 0.4984, 0.6517, 0.4724, 0.6836, 0.5277, 0.6836, 0.5566, 0.6546, 0.5566, 0.6517, 0.5245, 0.676, 0.4141, 0.6836, 0.441, 0.6546, 0.441, 0.6535, 0.4152, 0.6836, 0.4988, 0.6836, 0.5277, 0.6517, 0.5245, 0.6517, 0.4984, 0.1254, 0.5, 0.1254, 0.526, 0.09929, 0.526, 0.09929, 0.5, 0.1831, 0.5, 0.1831, 0.5289, 0.1513, 0.526, 0.1513, 0.5, 0.6255, 0.4984, 0.6255, 0.5245, 0.5996, 0.5245, 0.5996, 0.4984, 0.4318, 0.499, 0.4318, 0.5279, 0.3999, 0.525, 0.3999, 0.4989, 0.875, 0.5, 0.875, 0.526, 0.849, 0.526, 0.849, 0.5, 0.9328, 0.5, 0.9328, 0.5289, 0.901, 0.526, 0.901, 0.5, 0.3739, 0.4989, 0.3739, 0.525, 0.3479, 0.525, 0.3479, 0.4989, 0.8172, 0.5, 0.8172, 0.5289, 0.7944, 0.5236, 0.7936, 0.5, 0.4825, 0.4989, 0.4853, 0.5208, 0.4541, 0.5208, 0.4554, 0.4989, 0.849, 0.5, 0.849, 0.526, 0.8172, 0.5289, 0.8172, 0.5, 0.4554, 0.4989, 0.4541, 0.5208, 0.4318, 0.5279, 0.4318, 0.499, 0.3161, 0.499, 0.3161, 0.5279, 0.2934, 0.5225, 0.2925, 0.4989, 0.9836, 0.5, 0.9855, 0.5236, 0.9556, 0.5236, 0.9564, 0.5, 0.3479, 0.4989, 0.3479, 0.525, 0.3161, 0.5279, 0.3161, 0.499, 0.9564, 0.5, 0.9556, 0.5236, 0.9328, 0.5289, 0.9328, 0.5, 0.3999, 0.4989, 0.3999, 0.525, 0.3739, 0.525, 0.3739, 0.4989, 0.901, 0.5, 0.901, 0.526, 0.875, 0.526, 0.875, 0.5, 0.06738, 0.5, 0.06738, 0.5289, 0.04453, 0.5236, 0.04368, 0.5, 0.7345, 0.4986, 0.7364, 0.5222, 0.7064, 0.5222, 0.7073, 0.4986, 0.5679, 0.4988, 0.5679, 0.5277, 0.5457, 0.5205, 0.5444, 0.4986, 0.2336, 0.5, 0.2355, 0.5236, 0.2057, 0.5236, 0.2066, 0.5, 0.09929, 0.5, 0.09929, 0.526, 0.06738, 0.5289, 0.06738, 0.5, 0.7073, 0.4986, 0.7064, 0.5222, 0.6836, 0.5277, 0.6836, 0.4988, 0.5996, 0.4984, 0.5996, 0.5245, 0.5679, 0.5277, 0.5679, 0.4988, 0.2066, 0.5, 0.2057, 0.5236, 0.1831, 0.5289, 0.1831, 0.5, 0.6517, 0.4984, 0.6517, 0.5245, 0.6255, 0.5245, 0.6255, 0.4984, 0.1513, 0.5, 0.1513, 0.526, 0.1254, 0.526, 0.1254, 0.5, 0.04368, 0.5, 0.04453, 0.5236, 0.01456, 0.5236, 0.01643, 0.5, 0.7936, 0.5, 0.7944, 0.5236, 0.7645, 0.5236, 0.7664, 0.5, 0.2925, 0.4989, 0.2934, 0.5225, 0.2635, 0.5225, 0.2654, 0.4989, 0.5444, 0.4986, 0.5457, 0.5205, 0.5146, 0.5205, 0.5174, 0.4986, 0.6836, 0.441, 0.6836, 0.4699, 0.6517, 0.4724, 0.6546, 0.441, 0.1254, 0.4422, 0.1254, 0.474, 0.09929, 0.474, 0.09641, 0.4422, 0.1831, 0.4422, 0.1831, 0.4711, 0.1513, 0.474, 0.1543, 0.4422, 0.6255, 0.441, 0.6255, 0.4724, 0.5996, 0.4724, 0.5967, 0.441, 0.4318, 0.4411, 0.4318, 0.4701, 0.4, 0.4729, 0.4029, 0.4411, 0.875, 0.4422, 0.875, 0.474, 0.849, 0.474, 0.8461, 0.4422, 0.9328, 0.4422, 0.9328, 0.4711, 0.901, 0.474, 0.9039, 0.4422, 0.374, 0.4411, 0.3739, 0.4729, 0.3479, 0.4729, 0.3451, 0.4411, 0.8172, 0.4422, 0.8172, 0.4711, 0.7944, 0.4764, 0.79, 0.4497, 0.4937, 0.4487, 0.4844, 0.4754, 0.4545, 0.4754, 0.459, 0.4487, 0.8461, 0.4422, 0.849, 0.474, 0.8172, 0.4711, 0.8172, 0.4422, 0.459, 0.4487, 0.4545, 0.4754, 0.4318, 0.4701, 0.4318, 0.4411, 0.3161, 0.4411, 0.3161, 0.4701, 0.2934, 0.4754, 0.289, 0.4487, 0.9947, 0.4497, 0.9855, 0.4764, 0.9556, 0.4764, 0.96, 0.4497, 0.3451, 0.4411, 0.3479, 0.4729, 0.3161, 0.4701, 0.3161, 0.4411, 0.96, 0.4497, 0.9556, 0.4764, 0.9328, 0.4711, 0.9328, 0.4422, 0.4029, 0.4411, 0.4, 0.4729, 0.3739, 0.4729, 0.374, 0.4411, 0.9039, 0.4422, 0.901, 0.474, 0.875, 0.474, 0.875, 0.4422, 0.06738, 0.4422, 0.06738, 0.4711, 0.04453, 0.4764, 0.04017, 0.4497, 0.7457, 0.4487, 0.7364, 0.4751, 0.7064, 0.4751, 0.7108, 0.4487, 0.5679, 0.441, 0.5679, 0.4699, 0.5453, 0.4751, 0.5409, 0.4487, 0.2447, 0.4497, 0.2355, 0.4764, 0.2057, 0.4764, 0.2101, 0.4497, 0.09641, 0.4422, 0.09929, 0.474, 0.06738, 0.4711, 0.06738, 0.4422, 0.7108, 0.4487, 0.7064, 0.4751, 0.6836, 0.4699, 0.6836, 0.441, 0.5967, 0.441, 0.5996, 0.4724, 0.5679, 0.4699, 0.5679, 0.441, 0.2101, 0.4497, 0.2057, 0.4764, 0.1831, 0.4711, 0.1831, 0.4422, 0.6546, 0.441, 0.6517, 0.4724, 0.6255, 0.4724, 0.6255, 0.441, 0.1543, 0.4422, 0.1513, 0.474, 0.1254, 0.474, 0.1254, 0.4422, 0.04017, 0.4497, 0.04453, 0.4764, 0.01456, 0.4764, 0.005333, 0.4497, 0.79, 0.4497, 0.7944, 0.4764, 0.7645, 0.4764, 0.7553, 0.4497, 0.289, 0.4487, 0.2934, 0.4754, 0.2635, 0.4754, 0.2543, 0.4487, 0.5409, 0.4487, 0.5453, 0.4751, 0.5155, 0.4751, 0.5063, 0.4487, 0.2892, 0.6313, 0.2892, 0.6659, 0.2545, 0.6659, 0.2545, 0.6313, 0.289, 0.3793, 0.3238, 0.3793, 0.3238, 0.414, 0.289, 0.414, 0.2892, 0.6313, 0.3238, 0.6313, 0.3238, 0.6659, 0.2892, 0.6659, 0.2543, 0.4487, 0.2543, 0.414, 0.289, 0.414, 0.289, 0.4487, 0.2101, 0.6197, 0.2101, 0.585, 0.2447, 0.585, 0.2447, 0.6197, 0.289, 0.3793, 0.289, 0.414, 0.2543, 0.414, 0.2543, 0.3793, 0.4587, 0.8707, 0.4587, 0.8358, 0.4934, 0.8358, 0.4934, 0.8707, 0.1755, 0.6197, 0.1755, 0.585, 0.2101, 0.585, 0.2101, 0.6197, 0.2447, 0.5503, 0.2447, 0.585, 0.2101, 0.585, 0.2101, 0.5503, 0.4581, 0.6207, 0.4581, 0.5831, 0.4957, 0.5831, 0.4957, 0.6207, 0.4955, 0.6668, 0.4955, 0.7043, 0.458, 0.7043, 0.458, 0.6668, 0.289, 0.584, 0.3237, 0.584, 0.3237, 0.6187, 0.289, 0.6187, 0.2543, 0.584, 0.289, 0.584, 0.289, 0.6187, 0.2543, 0.6187, 0.289, 0.5493, 0.289, 0.584, 0.2543, 0.584, 0.2543, 0.5493, 0.4957, 0.5455, 0.4957, 0.5831, 0.4581, 0.5831, 0.4581, 0.5455, 0.04017, 0.5503, 0.04017, 0.585, 0.005333, 0.585, 0.005333, 0.5503, 0.4955, 0.6668, 0.458, 0.6668, 0.458, 0.6293, 0.4955, 0.6293, 0.2545, 0.7004, 0.2545, 0.6659, 0.2892, 0.6659, 0.2892, 0.7004, 0.5043, 0.583, 0.5418, 0.583, 0.5418, 0.6206, 0.5043, 0.6206, 0.5418, 0.5455, 0.5418, 0.583, 0.5043, 0.583, 0.5043, 0.5455, 0.9947, 0.5503, 0.9947, 0.585, 0.96, 0.585, 0.96, 0.5503, 0.005333, 0.585, 0.04017, 0.585, 0.04017, 0.6197, 0.005333, 0.6197, 0.4205, 0.6207, 0.4205, 0.5831, 0.4581, 0.5831, 0.4581, 0.6207, 0.4241, 0.8707, 0.4241, 0.8358, 0.4587, 0.8358, 0.4587, 0.8707, 0.4934, 0.801, 0.4934, 0.8358, 0.4587, 0.8358, 0.4587, 0.801, 0.2892, 0.8358, 0.3238, 0.8358, 0.3238, 0.8706, 0.2892, 0.8706, 0.2545, 0.8358, 0.2892, 0.8358, 0.2892, 0.8706, 0.2545, 0.8706, 0.7553, 0.585, 0.79, 0.585, 0.79, 0.6197, 0.7553, 0.6197, 0.676, 0.6186, 0.676, 0.5839, 0.7108, 0.5839, 0.7108, 0.6186, 0.7457, 0.5492, 0.7456, 0.5839, 0.7108, 0.5839, 0.7108, 0.5492, 0.79, 0.585, 0.8247, 0.585, 0.8247, 0.6197, 0.79, 0.6197, 0.79, 0.5503, 0.79, 0.585, 0.7553, 0.585, 0.7553, 0.5503, 0.7108, 0.6186, 0.7108, 0.5839, 0.7456, 0.5839, 0.7456, 0.6186, 0.2892, 0.801, 0.2892, 0.8358, 0.2545, 0.8358, 0.2545, 0.8009, 0.9253, 0.6197, 0.9253, 0.585, 0.96, 0.585, 0.96, 0.6197])
me_cube.materials.append(mat_material)
me_cube.use_mirror_vertex_groups = False
me_cube.update()

# ---- objects
ob_cube = bpy.data.objects.new('Cube', me_cube)
ob_light = bpy.data.objects.new('Light', light_light)

# ---- transforms, parenting, visibility, modifiers, constraints
ob_cube.location = (0.0, 0.0, 0.0)
ob_cube.lock_rotations_4d = False
ob_cube.empty_display_type = 'ARROWS'
ob_cube.lineart.crease_threshold = 0.0
ob_light.location = (4.076, 1.005, 5.904)
ob_light.rotation_euler = (0.6503, 0.05522, 1.866)
ob_light.lock_rotations_4d = False
ob_light.empty_display_type = 'ARROWS'
ob_light.color = (0.0, 0.0, 0.0, 0.0)
ob_light.lineart.crease_threshold = 0.0

# ---- collection membership
col_collection.objects.link(ob_cube)
col_collection.objects.link(ob_light)

# ---- scene / render settings (as saved in the file)
scene.frame_start = 1; scene.frame_end = 250; scene.frame_set(55)
scene.render.engine = 'BLENDER_EEVEE_NEXT'
scene.cycles.sampling_pattern = 'TABULATED_SOBOL'
scene.cycles.use_light_tree = False
scene.view_settings.view_transform = 'Filmic'
bpy.context.view_layer.update()

# ---- added for rendering (the .blend has no active camera): camera
cam_auto = bpy.data.cameras.new('AutoCamera')
cam_auto.lens = 50.0
cam_auto.sensor_width = 36.0
cam_auto.clip_end = 1000.0
ob_auto_camera = bpy.data.objects.new('AutoCamera', cam_auto)
scene.collection.objects.link(ob_auto_camera)
ob_auto_camera.location = (3.35119, -4.00271, 2.6828)
ob_auto_camera.rotation_euler = (1.09748, -7.21219e-08, 0.694738)
scene.camera = ob_auto_camera
bpy.context.view_layer.update()
